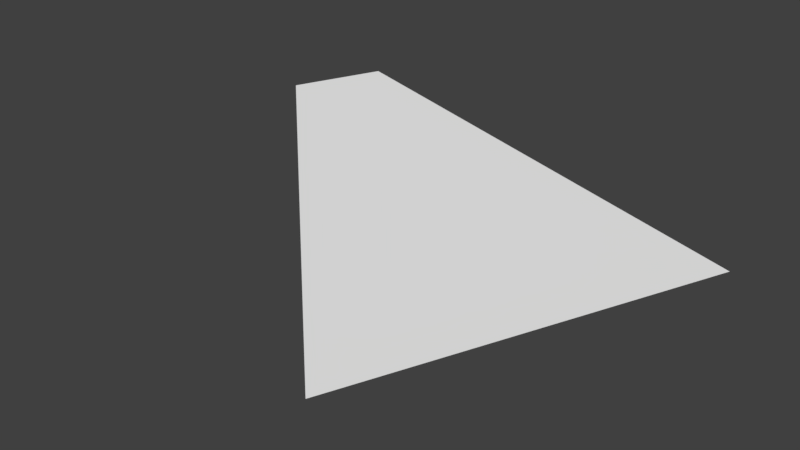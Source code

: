 # Source: Piece_2.blend  (saved by Blender 2.79.0; exported with 4.5.12 LTS)
import bpy
from mathutils import Matrix  # noqa: F401  (used for matrix-valued properties, if any)

bpy.ops.wm.read_factory_settings(use_empty=True)
scene = bpy.context.scene
scene.name = 'Scene'

# ---- collections
col_collection_1 = bpy.data.collections.new('Collection 1'); scene.collection.children.link(col_collection_1)

# ---- world
world_world = bpy.data.worlds.new('World'); scene.world = world_world
world_world.color = (0.05088, 0.05088, 0.05088)
world_world.use_sun_shadow = False
world_world.sun_shadow_jitter_overblur = 0.0
world_world.cycles.sampling_method = 'MANUAL'

# ---- meshes
me_cylinder = bpy.data.meshes.new('Cylinder')
me_cylinder.from_pydata([(0.3267, -0.3267, -0.25), (0.3267, -0.3267, 0.25), (2.0, -8.742e-08, -0.25), (1.414, -1.414, -0.25), (0.462, -6.262e-08, -0.25), (0.462, -6.262e-08, 0.25)], [], [(1, 5, 4, 0), (0, 4, 2, 3), (3, 1, 0), (2, 4, 5), (5, 1, 3, 2)])
me_cylinder.use_remesh_preserve_volume = False
me_cylinder.use_remesh_preserve_attributes = False
me_cylinder.use_mirror_vertex_groups = False
me_cylinder.update()

# ---- objects
ob_piece = bpy.data.objects.new('Piece', me_cylinder)

# ---- transforms, parenting, visibility, modifiers, constraints
ob_piece.location = (0.0, 0.0, 0.0)
ob_piece.scale = (1.0, 1.0, 0.7104)
ob_piece.lineart.crease_threshold = 0.0

# ---- collection membership
col_collection_1.objects.link(ob_piece)

# ---- scene / render settings (as saved in the file)
scene.frame_start = 1; scene.frame_end = 250; scene.frame_set(1)
scene.render.engine = 'BLENDER_EEVEE_NEXT'
scene.render.resolution_percentage = 50
scene.render.dither_intensity = 0.0
scene.cycles.use_denoising = False
scene.cycles.samples = 128
scene.cycles.sampling_pattern = 'TABULATED_SOBOL'
scene.cycles.use_adaptive_sampling = False
scene.cycles.use_light_tree = False
scene.cycles.blur_glossy = 0.0
scene.cycles.sample_clamp_indirect = 0.0
scene.view_settings.view_transform = 'Standard'
bpy.context.view_layer.update()

# ---- added for rendering (the .blend has no active camera and no usable light): camera, sun
cam_auto = bpy.data.cameras.new('AutoCamera')
cam_auto.lens = 50.0
cam_auto.sensor_width = 36.0
cam_auto.clip_end = 1000.0
ob_auto_camera = bpy.data.objects.new('AutoCamera', cam_auto)
scene.collection.objects.link(ob_auto_camera)
ob_auto_camera.location = (3.21687, -3.17134, 1.64282)
ob_auto_camera.rotation_euler = (1.09748, -7.21219e-08, 0.694738)
scene.camera = ob_auto_camera
light_auto_sun = bpy.data.lights.new('AutoSun', 'SUN')
light_auto_sun.energy = 3.0
light_auto_sun.angle = 0.0523599
ob_auto_sun = bpy.data.objects.new('AutoSun', light_auto_sun)
scene.collection.objects.link(ob_auto_sun)
ob_auto_sun.rotation_euler = (0.872665, 0.174533, 0.523599)
bpy.context.view_layer.update()
